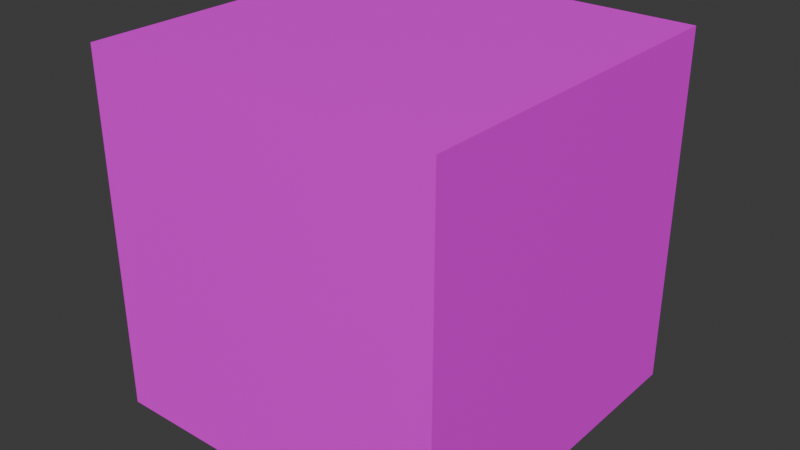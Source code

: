 # Source: Crate.blend  (saved by Blender 4.5.87; exported with 4.5.12 LTS)
import bpy
from mathutils import Matrix  # noqa: F401  (used for matrix-valued properties, if any)

bpy.ops.wm.read_factory_settings(use_empty=True)
scene = bpy.context.scene
scene.name = 'Scene'

# ---- collections
col_collection = bpy.data.collections.new('Collection'); scene.collection.children.link(col_collection)

# ---- images (referenced by path relative to the original .blend; pixels are not part of the script)
import os
ASSET_DIR = os.environ.get("B2B_ASSET_DIR", "")  # directory of the original .blend (textures are referenced by path, not embedded)
HERE = os.path.dirname(os.path.abspath(__file__))  # packed textures are extracted next to this script under _unpacked/

def load_image(name, relpath, width, height, colorspace="sRGB"):
    """Load a texture the original file referenced (path relative to the .blend, or extracted next to this script)."""
    p = next((c for c in (os.path.join(HERE, relpath), os.path.join(ASSET_DIR, relpath)) if relpath and os.path.exists(c)), "")
    if p:
        img = bpy.data.images.load(p, check_existing=True)
        img.name = name
    else:  # same state as the original file: an image datablock whose file is absent (Cycles renders it pink)
        img = bpy.data.images.new(name, width, height)
        img.source = "FILE"
        img.filepath = "//" + (relpath or name)
    img.colorspace_settings.name = colorspace
    return img
img_container_green_png = load_image('Container_Green.png', 'Container/Container_Green.png', 1024, 1024, 'sRGB')

# ---- materials (node trees are filled in below, after node groups)
mat_material = bpy.data.materials.new('Material')
mat_material.alpha_threshold = 0.0
mat_material.roughness = 0.5
mat_material.line_color = (0.0, 0.0, 0.0, 1.0)

# ---- material node trees
mat_material.use_nodes = True; mat_material.node_tree.nodes.clear()
_N = mat_material.node_tree.nodes; _L = mat_material.node_tree.links
n0 = _N.new('ShaderNodeOutputMaterial'); n0.name = 'Material Output'; n0.location = (200, 100)
n1 = _N.new('ShaderNodeBsdfPrincipled'); n1.name = 'Principled BSDF'; n1.location = (-200, 100)
n1.inputs[3].default_value = 1.45
n2 = _N.new('ShaderNodeTexImage'); n2.name = 'Image Texture'; n2.location = (-490, 71)
n2.image = img_container_green_png
n2.interpolation = 'Closest'
_L.new(n1.outputs[0], n0.inputs[0])
_L.new(n2.outputs[0], n1.inputs[0])
n0.is_active_output = True

# ---- world
world_world = bpy.data.worlds.new('World'); scene.world = world_world
world_world.use_nodes = True; world_world.node_tree.nodes.clear()
_N = world_world.node_tree.nodes; _L = world_world.node_tree.links
n0 = _N.new('ShaderNodeOutputWorld'); n0.name = 'World Output'; n0.location = (200, 100)
n1 = _N.new('ShaderNodeBackground'); n1.name = 'Background'; n1.location = (-200, 100)
n1.inputs[0].default_value = (0.05088, 0.05088, 0.05088, 1.0)
_L.new(n1.outputs[0], n0.inputs[0])
n0.is_active_output = True
world_world.color = (0.05088, 0.05088, 0.05088)
world_world.sun_shadow_jitter_overblur = 0.0

# ---- meshes
me_cube = bpy.data.meshes.new('Cube')
me_cube.from_pydata([(1.0, 1.0, 2.011), (1.0, 1.0, 0.0112), (1.0, -1.0, 2.011), (1.0, -1.0, 0.0112), (-1.0, 1.0, 2.011), (-1.0, 1.0, 0.0112), (-1.0, -1.0, 2.011), (-1.0, -1.0, 0.0112)], [], [(0, 4, 6, 2), (3, 2, 6, 7), (7, 6, 4, 5), (1, 0, 2, 3), (5, 4, 0, 1)])
_uv = me_cube.uv_layers.new(name='UVMap')
_uv.uv.foreach_set('vector', [0.517, 0.522, 0.9791, 0.522, 0.9791, 0.9842, 0.517, 0.9842, 0.4978, 0.4975, 0.4979, 0.9924, 0.002985, 0.9924, 0.002935, 0.4975, 0.7656, 0.002144, 0.7657, 0.497, 0.2708, 0.4971, 0.2707, 0.002194, -0.2242, 0.002243, -0.2241, 0.4971, -0.719, 0.4972, -0.7191, 0.002293, 0.4978, 0.4975, 0.4979, 0.9924, 0.002985, 0.9924, 0.002935, 0.4975])
me_cube.materials.append(mat_material)
me_cube.use_mirror_vertex_groups = False
me_cube.update()

# ---- objects
ob_cube = bpy.data.objects.new('Cube', me_cube)

# ---- transforms, parenting, visibility, modifiers, constraints
ob_cube.location = (0.0, 0.0, 0.0)
ob_cube.lock_rotations_4d = False
ob_cube.empty_display_type = 'ARROWS'
ob_cube.lineart.crease_threshold = 0.0

# ---- collection membership
col_collection.objects.link(ob_cube)

# ---- scene / render settings (as saved in the file)
scene.frame_start = 1; scene.frame_end = 250; scene.frame_set(1)
scene.render.engine = 'BLENDER_EEVEE_NEXT'
bpy.context.view_layer.update()

# ---- added for rendering (the .blend has no active camera and no usable light): camera, sun
cam_auto = bpy.data.cameras.new('AutoCamera')
cam_auto.lens = 50.0
cam_auto.sensor_width = 36.0
cam_auto.clip_end = 1000.0
ob_auto_camera = bpy.data.objects.new('AutoCamera', cam_auto)
scene.collection.objects.link(ob_auto_camera)
ob_auto_camera.location = (3.20507, -3.84609, 3.57525)
ob_auto_camera.rotation_euler = (1.09748, -7.21219e-08, 0.694738)
scene.camera = ob_auto_camera
light_auto_sun = bpy.data.lights.new('AutoSun', 'SUN')
light_auto_sun.energy = 3.0
light_auto_sun.angle = 0.0523599
ob_auto_sun = bpy.data.objects.new('AutoSun', light_auto_sun)
scene.collection.objects.link(ob_auto_sun)
ob_auto_sun.rotation_euler = (0.872665, 0.174533, 0.523599)
bpy.context.view_layer.update()
